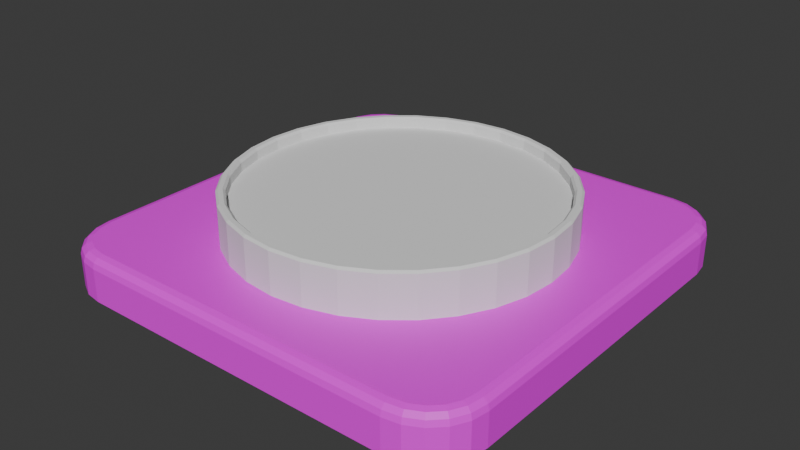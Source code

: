 # Source: Button.blend  (saved by Blender 4.5.88; exported with 4.5.12 LTS)
import bpy
from mathutils import Matrix  # noqa: F401  (used for matrix-valued properties, if any)

bpy.ops.wm.read_factory_settings(use_empty=True)
scene = bpy.context.scene
scene.name = 'Scene'

# ---- images (referenced by path relative to the original .blend; pixels are not part of the script)
import os
ASSET_DIR = os.environ.get("B2B_ASSET_DIR", "")  # directory of the original .blend (textures are referenced by path, not embedded)
HERE = os.path.dirname(os.path.abspath(__file__))  # packed textures are extracted next to this script under _unpacked/

def load_image(name, relpath, width, height, colorspace="sRGB"):
    """Load a texture the original file referenced (path relative to the .blend, or extracted next to this script)."""
    p = next((c for c in (os.path.join(HERE, relpath), os.path.join(ASSET_DIR, relpath)) if relpath and os.path.exists(c)), "")
    if p:
        img = bpy.data.images.load(p, check_existing=True)
        img.name = name
    else:  # same state as the original file: an image datablock whose file is absent (Cycles renders it pink)
        img = bpy.data.images.new(name, width, height)
        img.source = "FILE"
        img.filepath = "//" + (relpath or name)
    img.colorspace_settings.name = colorspace
    return img
img_base_base_color = load_image('Base Base Color', '', 1024, 1024, 'sRGB')

# ---- materials (node trees are filled in below, after node groups)
mat_material_001 = bpy.data.materials.new('Material.001')

# ---- material node trees
mat_material_001.use_nodes = True; mat_material_001.node_tree.nodes.clear()
_N = mat_material_001.node_tree.nodes; _L = mat_material_001.node_tree.links
n0 = _N.new('ShaderNodeBsdfPrincipled'); n0.name = 'Principled BSDF'; n0.location = (-200, 100)
n1 = _N.new('ShaderNodeOutputMaterial'); n1.name = 'Material Output'; n1.location = (200, 100)
n2 = _N.new('ShaderNodeTexImage'); n2.name = 'Image Texture'; n2.location = (-490, 80)
n2.image = img_base_base_color
_L.new(n0.outputs[0], n1.inputs[0])
_L.new(n2.outputs[0], n0.inputs[0])
n1.is_active_output = True

# ---- world
world_world = bpy.data.worlds.new('World'); scene.world = world_world
world_world.use_nodes = True; world_world.node_tree.nodes.clear()
_N = world_world.node_tree.nodes; _L = world_world.node_tree.links
n0 = _N.new('ShaderNodeOutputWorld'); n0.name = 'World Output'; n0.location = (200, 100)
n1 = _N.new('ShaderNodeBackground'); n1.name = 'Background'; n1.location = (-200, 100)
n1.inputs[0].default_value = (0.05088, 0.05088, 0.05088, 1.0)
_L.new(n1.outputs[0], n0.inputs[0])
n0.is_active_output = True
world_world.color = (0.05088, 0.05088, 0.05088)
world_world.sun_shadow_jitter_overblur = 0.0

# ---- meshes
me_cube_001 = bpy.data.meshes.new('Cube.001')
me_cube_001.from_pydata([(-0.075, -0.1, 0.0), (-0.1, -0.075, 0.0), (-0.08273, -0.09878, 0.0), (-0.08969, -0.09523, 0.0), (-0.09523, -0.08969, 0.0), (-0.09878, -0.08273, 0.0), (-0.1, 0.075, 0.0), (-0.075, 0.1, 0.0), (-0.09878, 0.08273, 0.0), (-0.09523, 0.08969, 0.0), (-0.08969, 0.09523, 0.0), (-0.08273, 0.09878, 0.0), (0.1, -0.075, 0.0), (0.075, -0.1, 0.0), (0.09878, -0.08273, 0.0), (0.09523, -0.08969, 0.0), (0.08969, -0.09523, 0.0), (0.08273, -0.09878, 0.0), (0.075, 0.1, 0.0), (0.1, 0.075, 0.0), (0.08273, 0.09878, 0.0), (0.08969, 0.09523, 0.0), (0.09523, 0.08969, 0.0), (0.09878, 0.08273, 0.0), (-0.095, -0.07461, 0.02), (-0.1, -0.075, 0.015), (-0.0975, -0.0748, 0.01933), (-0.09933, -0.07495, 0.0175), (-0.07461, -0.095, 0.02), (-0.075, -0.1, 0.015), (-0.0748, -0.0975, 0.01933), (-0.07495, -0.09933, 0.0175), (-0.09396, -0.08116, 0.02), (-0.09878, -0.08273, 0.015), (-0.09637, -0.08194, 0.01933), (-0.09813, -0.08252, 0.0175), (-0.09113, -0.08672, 0.02), (-0.09523, -0.08969, 0.015), (-0.09318, -0.08821, 0.01933), (-0.09468, -0.0893, 0.0175), (-0.08672, -0.09113, 0.02), (-0.08969, -0.09523, 0.015), (-0.08821, -0.09318, 0.01933), (-0.0893, -0.09468, 0.0175), (-0.08116, -0.09396, 0.02), (-0.08273, -0.09878, 0.015), (-0.08194, -0.09637, 0.01933), (-0.08252, -0.09813, 0.0175), (-0.07461, 0.095, 0.02), (-0.075, 0.1, 0.015), (-0.0748, 0.0975, 0.01933), (-0.07495, 0.09933, 0.0175), (-0.095, 0.07461, 0.02), (-0.1, 0.075, 0.015), (-0.0975, 0.0748, 0.01933), (-0.09933, 0.07495, 0.0175), (-0.08116, 0.09396, 0.02), (-0.08273, 0.09878, 0.015), (-0.08194, 0.09637, 0.01933), (-0.08252, 0.09813, 0.0175), (-0.08672, 0.09113, 0.02), (-0.08969, 0.09523, 0.015), (-0.08821, 0.09318, 0.01933), (-0.0893, 0.09468, 0.0175), (-0.09113, 0.08672, 0.02), (-0.09523, 0.08969, 0.015), (-0.09318, 0.08821, 0.01933), (-0.09468, 0.0893, 0.0175), (-0.09396, 0.08116, 0.02), (-0.09878, 0.08273, 0.015), (-0.09637, 0.08194, 0.01933), (-0.09813, 0.08252, 0.0175), (0.07461, -0.095, 0.02), (0.075, -0.1, 0.015), (0.0748, -0.0975, 0.01933), (0.07495, -0.09933, 0.0175), (0.095, -0.07461, 0.02), (0.1, -0.075, 0.015), (0.0975, -0.0748, 0.01933), (0.09933, -0.07495, 0.0175), (0.08116, -0.09396, 0.02), (0.08273, -0.09878, 0.015), (0.08194, -0.09637, 0.01933), (0.08252, -0.09813, 0.0175), (0.08672, -0.09113, 0.02), (0.08969, -0.09523, 0.015), (0.08821, -0.09318, 0.01933), (0.0893, -0.09468, 0.0175), (0.09113, -0.08672, 0.02), (0.09523, -0.08969, 0.015), (0.09318, -0.08821, 0.01933), (0.09468, -0.0893, 0.0175), (0.09396, -0.08116, 0.02), (0.09878, -0.08273, 0.015), (0.09637, -0.08194, 0.01933), (0.09813, -0.08252, 0.0175), (0.095, 0.07461, 0.02), (0.1, 0.075, 0.015), (0.0975, 0.0748, 0.01933), (0.09933, 0.07495, 0.0175), (0.07461, 0.095, 0.02), (0.075, 0.1, 0.015), (0.0748, 0.0975, 0.01933), (0.07495, 0.09933, 0.0175), (0.09396, 0.08116, 0.02), (0.09878, 0.08273, 0.015), (0.09637, 0.08194, 0.01933), (0.09813, 0.08252, 0.0175), (0.09113, 0.08672, 0.02), (0.09523, 0.08969, 0.015), (0.09318, 0.08821, 0.01933), (0.09468, 0.0893, 0.0175), (0.08672, 0.09113, 0.02), (0.08969, 0.09523, 0.015), (0.08821, 0.09318, 0.01933), (0.0893, 0.09468, 0.0175), (0.08116, 0.09396, 0.02), (0.08273, 0.09878, 0.015), (0.08194, 0.09637, 0.01933), (0.08252, 0.09813, 0.0175)], [], [(6, 8, 9, 10, 11, 7, 18, 20, 21, 22, 23, 19, 12, 14, 15, 16, 17, 13, 0, 2, 3, 4, 5, 1), (28, 44, 46, 30), (30, 46, 47, 31), (31, 47, 45, 29), (44, 40, 42, 46), (46, 42, 43, 47), (47, 43, 41, 45), (40, 36, 38, 42), (42, 38, 39, 43), (43, 39, 37, 41), (36, 32, 34, 38), (38, 34, 35, 39), (39, 35, 33, 37), (32, 24, 26, 34), (34, 26, 27, 35), (35, 27, 25, 33), (56, 48, 50, 58), (58, 50, 51, 59), (59, 51, 49, 57), (60, 56, 58, 62), (62, 58, 59, 63), (63, 59, 57, 61), (64, 60, 62, 66), (66, 62, 63, 67), (67, 63, 61, 65), (68, 64, 66, 70), (70, 66, 67, 71), (71, 67, 65, 69), (52, 68, 70, 54), (54, 70, 71, 55), (55, 71, 69, 53), (104, 96, 98, 106), (106, 98, 99, 107), (107, 99, 97, 105), (108, 104, 106, 110), (110, 106, 107, 111), (111, 107, 105, 109), (112, 108, 110, 114), (114, 110, 111, 115), (115, 111, 109, 113), (116, 112, 114, 118), (118, 114, 115, 119), (119, 115, 113, 117), (100, 116, 118, 102), (102, 118, 119, 103), (103, 119, 117, 101), (80, 72, 74, 82), (82, 74, 75, 83), (83, 75, 73, 81), (84, 80, 82, 86), (86, 82, 83, 87), (87, 83, 81, 85), (88, 84, 86, 90), (90, 86, 87, 91), (91, 87, 85, 89), (92, 88, 90, 94), (94, 90, 91, 95), (95, 91, 89, 93), (76, 92, 94, 78), (78, 94, 95, 79), (79, 95, 93, 77), (24, 52, 54, 26), (26, 54, 55, 27), (27, 55, 53, 25), (72, 28, 30, 74), (74, 30, 31, 75), (75, 31, 29, 73), (77, 97, 99, 79), (79, 99, 98, 78), (78, 98, 96, 76), (101, 49, 51, 103), (103, 51, 50, 102), (102, 50, 48, 100), (96, 104, 108, 112, 116, 100, 48, 56, 60, 64, 68, 52, 24, 32, 36, 40, 44, 28, 72, 80, 84, 88, 92, 76), (5, 33, 25, 1), (1, 25, 53, 6), (13, 73, 29, 0), (0, 29, 45, 2), (4, 37, 33, 5), (3, 41, 37, 4), (2, 45, 41, 3), (49, 7, 11, 57), (7, 49, 101, 18), (69, 8, 6, 53), (57, 11, 10, 61), (61, 10, 9, 65), (65, 9, 8, 69), (73, 13, 17, 81), (93, 14, 12, 77), (19, 97, 77, 12), (81, 17, 16, 85), (85, 16, 15, 89), (89, 15, 14, 93), (97, 19, 23, 105), (117, 20, 18, 101), (105, 23, 22, 109), (109, 22, 21, 113), (113, 21, 20, 117)])
_uv = me_cube_001.uv_layers.new(name='UVMap')
_uv.uv.foreach_set('vector', [0.125, 0.5313, 0.1265, 0.5216, 0.131, 0.5129, 0.1379, 0.506, 0.1466, 0.5015, 0.1562, 0.5, 0.3461, 0.4977, 0.3536, 0.5013, 0.3622, 0.5058, 0.3691, 0.5129, 0.3735, 0.5216, 0.375, 0.5312, 0.375, 0.7187, 0.3735, 0.7284, 0.3691, 0.7371, 0.3622, 0.7442, 0.3536, 0.7487, 0.3461, 0.7523, 0.1562, 0.75, 0.1466, 0.7485, 0.1379, 0.744, 0.131, 0.7371, 0.1265, 0.7284, 0.125, 0.7188, 0.8432, 0.7438, 0.8514, 0.7425, 0.8524, 0.7455, 0.8435, 0.7469, 0.8435, 0.7469, 0.8524, 0.7455, 0.8534, 0.7485, 0.8437, 0.75, 0.625, 0.9687, 0.625, 0.9785, 0.5625, 0.9784, 0.5625, 0.9688, 0.8514, 0.7425, 0.8584, 0.7389, 0.8603, 0.7415, 0.8524, 0.7455, 0.8524, 0.7455, 0.8603, 0.7415, 0.8621, 0.744, 0.8534, 0.7485, 0.625, 0.9785, 0.625, 0.9997, 0.5625, 1.0, 0.5625, 0.9784, 0.8584, 0.7389, 0.8639, 0.7334, 0.8665, 0.7353, 0.8603, 0.7415, 0.8603, 0.7415, 0.8665, 0.7353, 0.869, 0.7371, 0.8621, 0.744, 0.625, 0.0001747, 0.625, 0.01285, 0.5625, 0.01288, 0.5625, 0.0, 0.8639, 0.7334, 0.8674, 0.7265, 0.8705, 0.7274, 0.8665, 0.7353, 0.8665, 0.7353, 0.8705, 0.7274, 0.8735, 0.7284, 0.869, 0.7371, 0.625, 0.01285, 0.625, 0.0216, 0.5625, 0.02159, 0.5625, 0.01288, 0.8674, 0.7265, 0.8687, 0.7183, 0.8719, 0.7185, 0.8705, 0.7274, 0.8705, 0.7274, 0.8719, 0.7185, 0.875, 0.7187, 0.8735, 0.7284, 0.625, 0.0216, 0.625, 0.03131, 0.5625, 0.03125, 0.5625, 0.02159, 0.8514, 0.5075, 0.8432, 0.5062, 0.8435, 0.5031, 0.8524, 0.5045, 0.8524, 0.5045, 0.8435, 0.5031, 0.8437, 0.5, 0.8534, 0.5015, 0.625, 0.2716, 0.625, 0.2813, 0.5625, 0.2813, 0.5625, 0.2716, 0.8584, 0.5111, 0.8514, 0.5075, 0.8524, 0.5045, 0.8603, 0.5085, 0.8603, 0.5085, 0.8524, 0.5045, 0.8534, 0.5015, 0.8621, 0.506, 0.625, 0.2628, 0.625, 0.2716, 0.5625, 0.2716, 0.5625, 0.2629, 0.8639, 0.5166, 0.8584, 0.5111, 0.8603, 0.5085, 0.8665, 0.5147, 0.8665, 0.5147, 0.8603, 0.5085, 0.8621, 0.506, 0.869, 0.5129, 0.625, 0.2372, 0.625, 0.2628, 0.5625, 0.2629, 0.5625, 0.2371, 0.8674, 0.5235, 0.8639, 0.5166, 0.8665, 0.5147, 0.8705, 0.5226, 0.8705, 0.5226, 0.8665, 0.5147, 0.869, 0.5129, 0.8735, 0.5216, 0.625, 0.2284, 0.625, 0.2372, 0.5625, 0.2371, 0.5625, 0.2284, 0.8687, 0.5317, 0.8674, 0.5235, 0.8705, 0.5226, 0.8719, 0.5315, 0.8719, 0.5315, 0.8705, 0.5226, 0.8735, 0.5216, 0.875, 0.5313, 0.625, 0.2187, 0.625, 0.2284, 0.5625, 0.2284, 0.5625, 0.2187, 0.6324, 0.5235, 0.6312, 0.5317, 0.6281, 0.5315, 0.6295, 0.5225, 0.6295, 0.5225, 0.6281, 0.5315, 0.5938, 0.5313, 0.5949, 0.5216, 0.5949, 0.5216, 0.5938, 0.5313, 0.5625, 0.5313, 0.5633, 0.5216, 0.6359, 0.5165, 0.6324, 0.5235, 0.6295, 0.5225, 0.6334, 0.5147, 0.6334, 0.5147, 0.6295, 0.5225, 0.5949, 0.5216, 0.5982, 0.5129, 0.5982, 0.5129, 0.5949, 0.5216, 0.5633, 0.5216, 0.5655, 0.5129, 0.6414, 0.5108, 0.6359, 0.5165, 0.6334, 0.5147, 0.6396, 0.5083, 0.6396, 0.5083, 0.6334, 0.5147, 0.5982, 0.5129, 0.6033, 0.5058, 0.6033, 0.5058, 0.5982, 0.5129, 0.5655, 0.5129, 0.5689, 0.5058, 0.6479, 0.5069, 0.6414, 0.5108, 0.6396, 0.5083, 0.6471, 0.5041, 0.6471, 0.5041, 0.6396, 0.5083, 0.6033, 0.5058, 0.6098, 0.5014, 0.6098, 0.5014, 0.6033, 0.5058, 0.5689, 0.5058, 0.5732, 0.5013, 0.6552, 0.5047, 0.6479, 0.5069, 0.6471, 0.5041, 0.6546, 0.5012, 0.6546, 0.5012, 0.6471, 0.5041, 0.6098, 0.5014, 0.6521, 0.4976, 0.6521, 0.4976, 0.6098, 0.5014, 0.5732, 0.5013, 0.577, 0.4977, 0.6479, 0.7431, 0.6552, 0.7453, 0.6546, 0.7488, 0.6471, 0.7459, 0.6471, 0.7459, 0.6546, 0.7488, 0.6521, 0.7524, 0.6098, 0.7486, 0.6098, 0.7486, 0.6521, 0.7524, 0.577, 0.7523, 0.5732, 0.7487, 0.6414, 0.7392, 0.6479, 0.7431, 0.6471, 0.7459, 0.6396, 0.7417, 0.6396, 0.7417, 0.6471, 0.7459, 0.6098, 0.7486, 0.6033, 0.7442, 0.6033, 0.7442, 0.6098, 0.7486, 0.5732, 0.7487, 0.5689, 0.7442, 0.6359, 0.7335, 0.6414, 0.7392, 0.6396, 0.7417, 0.6334, 0.7353, 0.6334, 0.7353, 0.6396, 0.7417, 0.6033, 0.7442, 0.5982, 0.7371, 0.5982, 0.7371, 0.6033, 0.7442, 0.5689, 0.7442, 0.5655, 0.7371, 0.6324, 0.7265, 0.6359, 0.7335, 0.6334, 0.7353, 0.6295, 0.7275, 0.6295, 0.7275, 0.6334, 0.7353, 0.5982, 0.7371, 0.5949, 0.7284, 0.5949, 0.7284, 0.5982, 0.7371, 0.5655, 0.7371, 0.5633, 0.7284, 0.6312, 0.7183, 0.6324, 0.7265, 0.6295, 0.7275, 0.6281, 0.7185, 0.6281, 0.7185, 0.6295, 0.7275, 0.5949, 0.7284, 0.5938, 0.7187, 0.5938, 0.7187, 0.5949, 0.7284, 0.5633, 0.7284, 0.5625, 0.7188, 0.8687, 0.7183, 0.8687, 0.5317, 0.8719, 0.5315, 0.8719, 0.7185, 0.8719, 0.7185, 0.8719, 0.5315, 0.875, 0.5313, 0.875, 0.7187, 0.625, 0.03131, 0.625, 0.2187, 0.5625, 0.2187, 0.5625, 0.03125, 0.6552, 0.7453, 0.8432, 0.7438, 0.8435, 0.7469, 0.6546, 0.7488, 0.6546, 0.7488, 0.8435, 0.7469, 0.8437, 0.75, 0.6521, 0.7524, 0.6521, 0.7524, 0.625, 0.9687, 0.5625, 0.9688, 0.577, 0.7523, 0.5625, 0.7188, 0.5625, 0.5313, 0.5938, 0.5313, 0.5938, 0.7187, 0.5938, 0.7187, 0.5938, 0.5313, 0.6281, 0.5315, 0.6281, 0.7185, 0.6281, 0.7185, 0.6281, 0.5315, 0.6312, 0.5317, 0.6312, 0.7183, 0.577, 0.4977, 0.5625, 0.2813, 0.625, 0.2813, 0.6521, 0.4976, 0.6521, 0.4976, 0.8437, 0.5, 0.8435, 0.5031, 0.6546, 0.5012, 0.6546, 0.5012, 0.8435, 0.5031, 0.8432, 0.5062, 0.6552, 0.5047, 0.6312, 0.5317, 0.6324, 0.5235, 0.6359, 0.5165, 0.6414, 0.5108, 0.6479, 0.5069, 0.6552, 0.5047, 0.8432, 0.5062, 0.8514, 0.5075, 0.8584, 0.5111, 0.8639, 0.5166, 0.8674, 0.5235, 0.8687, 0.5317, 0.8687, 0.7183, 0.8674, 0.7265, 0.8639, 0.7334, 0.8584, 0.7389, 0.8514, 0.7425, 0.8432, 0.7438, 0.6552, 0.7453, 0.6479, 0.7431, 0.6414, 0.7392, 0.6359, 0.7335, 0.6324, 0.7265, 0.6312, 0.7183, 0.375, 0.02159, 0.5625, 0.02159, 0.5625, 0.03125, 0.375, 0.03125, 0.375, 0.03125, 0.5625, 0.03125, 0.5625, 0.2187, 0.375, 0.2188, 0.3461, 0.7523, 0.577, 0.7523, 0.5625, 0.9688, 0.375, 0.9688, 0.375, 0.9688, 0.5625, 0.9688, 0.5625, 0.9784, 0.375, 0.9784, 0.375, 0.01288, 0.5625, 0.01288, 0.5625, 0.02159, 0.375, 0.02159, 0.375, 0.0, 0.5625, 0.0, 0.5625, 0.01288, 0.375, 0.01288, 0.375, 0.9784, 0.5625, 0.9784, 0.5625, 1.0, 0.375, 1.0, 0.5625, 0.2813, 0.375, 0.2813, 0.375, 0.2716, 0.5625, 0.2716, 0.375, 0.2813, 0.5625, 0.2813, 0.577, 0.4977, 0.3461, 0.4977, 0.5625, 0.2284, 0.375, 0.2284, 0.375, 0.2188, 0.5625, 0.2187, 0.5625, 0.2716, 0.375, 0.2716, 0.375, 0.2629, 0.5625, 0.2629, 0.5625, 0.2629, 0.375, 0.2629, 0.375, 0.2371, 0.5625, 0.2371, 0.5625, 0.2371, 0.375, 0.2371, 0.375, 0.2284, 0.5625, 0.2284, 0.577, 0.7523, 0.3461, 0.7523, 0.3536, 0.7487, 0.5732, 0.7487, 0.5633, 0.7284, 0.3735, 0.7284, 0.375, 0.7187, 0.5625, 0.7188, 0.375, 0.5312, 0.5625, 0.5313, 0.5625, 0.7188, 0.375, 0.7187, 0.5732, 0.7487, 0.3536, 0.7487, 0.3622, 0.7442, 0.5689, 0.7442, 0.5689, 0.7442, 0.3622, 0.7442, 0.3691, 0.7371, 0.5655, 0.7371, 0.5655, 0.7371, 0.3691, 0.7371, 0.3735, 0.7284, 0.5633, 0.7284, 0.5625, 0.5313, 0.375, 0.5312, 0.3735, 0.5216, 0.5633, 0.5216, 0.5732, 0.5013, 0.3536, 0.5013, 0.3461, 0.4977, 0.577, 0.4977, 0.5633, 0.5216, 0.3735, 0.5216, 0.3691, 0.5129, 0.5655, 0.5129, 0.5655, 0.5129, 0.3691, 0.5129, 0.3622, 0.5058, 0.5689, 0.5058, 0.5689, 0.5058, 0.3622, 0.5058, 0.3536, 0.5013, 0.5732, 0.5013])
me_cube_001.materials.append(mat_material_001)
me_cube_001.update()
me_cube_002 = bpy.data.meshes.new('Cube.002')
me_cube_002.from_pydata([(0.0, 0.075, 0.02), (-1.439e-11, 0.07098, 0.039), (0.01463, 0.07356, 0.02), (0.01385, 0.06962, 0.039), (0.0287, 0.06929, 0.02), (0.02716, 0.06558, 0.039), (0.04167, 0.06236, 0.02), (0.03943, 0.05902, 0.039), (0.05303, 0.05303, 0.02), (0.05019, 0.05019, 0.039), (0.06236, 0.04167, 0.02), (0.05902, 0.03943, 0.039), (0.06929, 0.0287, 0.02), (0.06558, 0.02716, 0.039), (0.07356, 0.01463, 0.02), (0.06962, 0.01385, 0.039), (0.075, 0.0, 0.02), (0.07098, 0.0, 0.039), (0.07356, -0.01463, 0.02), (0.06962, -0.01385, 0.039), (0.06929, -0.0287, 0.02), (0.06558, -0.02716, 0.039), (0.06236, -0.04167, 0.02), (0.05902, -0.03943, 0.039), (0.05303, -0.05303, 0.02), (0.05019, -0.05019, 0.039), (0.04167, -0.06236, 0.02), (0.03943, -0.05902, 0.039), (0.0287, -0.06929, 0.02), (0.02716, -0.06558, 0.039), (0.01463, -0.07356, 0.02), (0.01385, -0.06962, 0.039), (0.0, -0.075, 0.02), (-1.439e-11, -0.07098, 0.039), (-0.01463, -0.07356, 0.02), (-0.01385, -0.06962, 0.039), (-0.0287, -0.06929, 0.02), (-0.02716, -0.06558, 0.039), (-0.04167, -0.06236, 0.02), (-0.03943, -0.05902, 0.039), (-0.05303, -0.05303, 0.02), (-0.05019, -0.05019, 0.039), (-0.06236, -0.04167, 0.02), (-0.05902, -0.03943, 0.039), (-0.06929, -0.0287, 0.02), (-0.06558, -0.02716, 0.039), (-0.07356, -0.01463, 0.02), (-0.06962, -0.01385, 0.039), (-0.075, 0.0, 0.02), (-0.07098, 0.0, 0.039), (-0.07356, 0.01463, 0.02), (-0.06962, 0.01385, 0.039), (-0.06929, 0.0287, 0.02), (-0.06558, 0.02716, 0.039), (-0.06236, 0.04167, 0.02), (-0.05902, 0.03943, 0.039), (-0.05303, 0.05303, 0.02), (-0.05019, 0.05019, 0.039), (-0.04167, 0.06236, 0.02), (-0.03943, 0.05902, 0.039), (-0.0287, 0.06929, 0.02), (-0.02716, 0.06558, 0.039), (-0.01463, 0.07356, 0.02), (-0.01385, 0.06962, 0.039), (0.01404, 0.0706, 0.04), (0.0, 0.07199, 0.04), (0.02755, 0.06651, 0.04), (0.03999, 0.05985, 0.04), (0.0509, 0.0509, 0.04), (0.05985, 0.03999, 0.04), (0.06651, 0.02755, 0.04), (0.0706, 0.01404, 0.04), (0.07199, 0.0, 0.04), (0.0706, -0.01404, 0.04), (0.06651, -0.02755, 0.04), (0.05985, -0.03999, 0.04), (0.0509, -0.0509, 0.04), (0.03999, -0.05985, 0.04), (0.02755, -0.06651, 0.04), (0.01404, -0.0706, 0.04), (0.0, -0.07199, 0.04), (-0.01404, -0.0706, 0.04), (-0.02755, -0.06651, 0.04), (-0.03999, -0.05985, 0.04), (-0.0509, -0.0509, 0.04), (-0.05985, -0.03999, 0.04), (-0.06651, -0.02755, 0.04), (-0.0706, -0.01404, 0.04), (-0.07199, 0.0, 0.04), (-0.0706, 0.01404, 0.04), (-0.06651, 0.02755, 0.04), (-0.05985, 0.03999, 0.04), (-0.0509, 0.0509, 0.04), (-0.03999, 0.05985, 0.04), (-0.02755, 0.06651, 0.04), (-0.01404, 0.0706, 0.04), (0.01444, 0.07257, 0.04), (0.01463, 0.07356, 0.039), (0.0, 0.075, 0.039), (0.0, 0.074, 0.04), (0.02832, 0.06836, 0.04), (0.0287, 0.06929, 0.039), (0.04111, 0.06152, 0.04), (0.04167, 0.06236, 0.039), (0.05232, 0.05232, 0.04), (0.05303, 0.05303, 0.039), (0.06152, 0.04111, 0.04), (0.06236, 0.04167, 0.039), (0.06836, 0.02832, 0.04), (0.06929, 0.0287, 0.039), (0.07257, 0.01444, 0.04), (0.07356, 0.01463, 0.039), (0.074, 0.0, 0.04), (0.075, 0.0, 0.039), (0.07257, -0.01444, 0.04), (0.07356, -0.01463, 0.039), (0.06836, -0.02832, 0.04), (0.06929, -0.0287, 0.039), (0.06152, -0.04111, 0.04), (0.06236, -0.04167, 0.039), (0.05232, -0.05232, 0.04), (0.05303, -0.05303, 0.039), (0.04111, -0.06152, 0.04), (0.04167, -0.06236, 0.039), (0.02832, -0.06836, 0.04), (0.0287, -0.06929, 0.039), (0.01444, -0.07257, 0.04), (0.01463, -0.07356, 0.039), (0.0, -0.074, 0.04), (0.0, -0.075, 0.039), (-0.01444, -0.07257, 0.04), (-0.01463, -0.07356, 0.039), (-0.02832, -0.06836, 0.04), (-0.0287, -0.06929, 0.039), (-0.04111, -0.06152, 0.04), (-0.04167, -0.06236, 0.039), (-0.05232, -0.05232, 0.04), (-0.05303, -0.05303, 0.039), (-0.06152, -0.04111, 0.04), (-0.06236, -0.04167, 0.039), (-0.06836, -0.02832, 0.04), (-0.06929, -0.0287, 0.039), (-0.07257, -0.01444, 0.04), (-0.07356, -0.01463, 0.039), (-0.074, 0.0, 0.04), (-0.075, 0.0, 0.039), (-0.07257, 0.01444, 0.04), (-0.07356, 0.01463, 0.039), (-0.06836, 0.02832, 0.04), (-0.06929, 0.0287, 0.039), (-0.06152, 0.04111, 0.04), (-0.06236, 0.04167, 0.039), (-0.05232, 0.05232, 0.04), (-0.05303, 0.05303, 0.039), (-0.04111, 0.06152, 0.04), (-0.04167, 0.06236, 0.039), (-0.02832, 0.06836, 0.04), (-0.0287, 0.06929, 0.039), (-0.01444, 0.07257, 0.04), (-0.01463, 0.07356, 0.039), (2.37e-10, 0.07098, 0.029), (0.01385, 0.06962, 0.029), (0.02716, 0.06558, 0.029), (0.03943, 0.05902, 0.029), (0.05019, 0.05019, 0.029), (0.05902, 0.03943, 0.029), (0.06558, 0.02716, 0.029), (0.06962, 0.01385, 0.029), (0.07098, 1.934e-10, 0.029), (0.06962, -0.01385, 0.029), (0.06558, -0.02716, 0.029), (0.05902, -0.03943, 0.029), (0.05019, -0.05019, 0.029), (0.03943, -0.05902, 0.029), (0.02716, -0.06558, 0.029), (0.01385, -0.06962, 0.029), (2.37e-10, -0.07098, 0.029), (-0.01385, -0.06962, 0.029), (-0.02716, -0.06558, 0.029), (-0.03943, -0.05902, 0.029), (-0.05019, -0.05019, 0.029), (-0.05902, -0.03943, 0.029), (-0.06558, -0.02716, 0.029), (-0.06962, -0.01385, 0.029), (-0.07098, 1.934e-10, 0.029), (-0.06962, 0.01385, 0.029), (-0.06558, 0.02716, 0.029), (-0.05902, 0.03943, 0.029), (-0.05019, 0.05019, 0.029), (-0.03943, 0.05902, 0.029), (-0.02716, 0.06558, 0.029), (-0.01385, 0.06962, 0.029)], [], [(1, 3, 64, 65), (3, 5, 66, 64), (5, 7, 67, 66), (7, 9, 68, 67), (9, 11, 69, 68), (11, 13, 70, 69), (13, 15, 71, 70), (15, 17, 72, 71), (17, 19, 73, 72), (19, 21, 74, 73), (21, 23, 75, 74), (23, 25, 76, 75), (25, 27, 77, 76), (27, 29, 78, 77), (29, 31, 79, 78), (31, 33, 80, 79), (33, 35, 81, 80), (35, 37, 82, 81), (37, 39, 83, 82), (39, 41, 84, 83), (41, 43, 85, 84), (43, 45, 86, 85), (45, 47, 87, 86), (47, 49, 88, 87), (49, 51, 89, 88), (51, 53, 90, 89), (53, 55, 91, 90), (55, 57, 92, 91), (57, 59, 93, 92), (59, 61, 94, 93), (61, 63, 95, 94), (63, 1, 65, 95), (97, 98, 99, 96), (101, 97, 96, 100), (103, 101, 100, 102), (105, 103, 102, 104), (107, 105, 104, 106), (109, 107, 106, 108), (111, 109, 108, 110), (113, 111, 110, 112), (115, 113, 112, 114), (117, 115, 114, 116), (119, 117, 116, 118), (121, 119, 118, 120), (123, 121, 120, 122), (125, 123, 122, 124), (127, 125, 124, 126), (129, 127, 126, 128), (131, 129, 128, 130), (133, 131, 130, 132), (135, 133, 132, 134), (137, 135, 134, 136), (139, 137, 136, 138), (141, 139, 138, 140), (143, 141, 140, 142), (145, 143, 142, 144), (147, 145, 144, 146), (149, 147, 146, 148), (151, 149, 148, 150), (153, 151, 150, 152), (155, 153, 152, 154), (157, 155, 154, 156), (159, 157, 156, 158), (98, 159, 158, 99), (65, 64, 96, 99), (0, 98, 97, 2), (2, 97, 101, 4), (64, 66, 100, 96), (62, 159, 98, 0), (95, 65, 99, 158), (4, 101, 103, 6), (66, 67, 102, 100), (6, 103, 105, 8), (67, 68, 104, 102), (8, 105, 107, 10), (68, 69, 106, 104), (10, 107, 109, 12), (69, 70, 108, 106), (12, 109, 111, 14), (70, 71, 110, 108), (14, 111, 113, 16), (71, 72, 112, 110), (16, 113, 115, 18), (72, 73, 114, 112), (18, 115, 117, 20), (73, 74, 116, 114), (20, 117, 119, 22), (74, 75, 118, 116), (22, 119, 121, 24), (75, 76, 120, 118), (24, 121, 123, 26), (76, 77, 122, 120), (26, 123, 125, 28), (77, 78, 124, 122), (28, 125, 127, 30), (78, 79, 126, 124), (30, 127, 129, 32), (79, 80, 128, 126), (32, 129, 131, 34), (80, 81, 130, 128), (34, 131, 133, 36), (81, 82, 132, 130), (36, 133, 135, 38), (82, 83, 134, 132), (38, 135, 137, 40), (83, 84, 136, 134), (40, 137, 139, 42), (84, 85, 138, 136), (42, 139, 141, 44), (85, 86, 140, 138), (44, 141, 143, 46), (86, 87, 142, 140), (46, 143, 145, 48), (87, 88, 144, 142), (48, 145, 147, 50), (88, 89, 146, 144), (50, 147, 149, 52), (89, 90, 148, 146), (52, 149, 151, 54), (90, 91, 150, 148), (54, 151, 153, 56), (91, 92, 152, 150), (56, 153, 155, 58), (92, 93, 154, 152), (58, 155, 157, 60), (93, 94, 156, 154), (60, 157, 159, 62), (94, 95, 158, 156), (43, 41, 180, 181), (17, 15, 167, 168), (45, 43, 181, 182), (19, 17, 168, 169), (47, 45, 182, 183), (21, 19, 169, 170), (49, 47, 183, 184), (23, 21, 170, 171), (51, 49, 184, 185), (25, 23, 171, 172), (53, 51, 185, 186), (27, 25, 172, 173), (55, 53, 186, 187), (29, 27, 173, 174), (3, 1, 160, 161), (57, 55, 187, 188), (31, 29, 174, 175), (5, 3, 161, 162), (59, 57, 188, 189), (33, 31, 175, 176), (7, 5, 162, 163), (61, 59, 189, 190), (35, 33, 176, 177), (9, 7, 163, 164), (63, 61, 190, 191), (37, 35, 177, 178), (11, 9, 164, 165), (1, 63, 191, 160), (39, 37, 178, 179), (13, 11, 165, 166), (41, 39, 179, 180), (15, 13, 166, 167)])
_uv = me_cube_002.uv_layers.new(name='UVMap')
_uv.uv.foreach_set('vector', [0.25, 0.4771, 0.2943, 0.4728, 0.2949, 0.4759, 0.25, 0.4804, 0.2943, 0.4728, 0.3369, 0.4598, 0.3382, 0.4628, 0.2949, 0.4759, 0.3369, 0.4598, 0.3762, 0.4389, 0.378, 0.4415, 0.3382, 0.4628, 0.3762, 0.4389, 0.4106, 0.4106, 0.4129, 0.4129, 0.378, 0.4415, 0.4106, 0.4106, 0.4389, 0.3762, 0.4415, 0.378, 0.4129, 0.4129, 0.4389, 0.3762, 0.4598, 0.3369, 0.4628, 0.3382, 0.4415, 0.378, 0.4598, 0.3369, 0.4728, 0.2943, 0.4759, 0.2949, 0.4628, 0.3382, 0.4728, 0.2943, 0.4771, 0.25, 0.4804, 0.25, 0.4759, 0.2949, 0.4771, 0.25, 0.4728, 0.2057, 0.4759, 0.2051, 0.4804, 0.25, 0.4728, 0.2057, 0.4598, 0.1631, 0.4628, 0.1618, 0.4759, 0.2051, 0.4598, 0.1631, 0.4389, 0.1238, 0.4415, 0.122, 0.4628, 0.1618, 0.4389, 0.1238, 0.4106, 0.08939, 0.4129, 0.08712, 0.4415, 0.122, 0.4106, 0.08939, 0.3762, 0.06114, 0.378, 0.05847, 0.4129, 0.08712, 0.3762, 0.06114, 0.3369, 0.04015, 0.3382, 0.03718, 0.378, 0.05847, 0.3369, 0.04015, 0.2943, 0.02723, 0.2949, 0.02407, 0.3382, 0.03718, 0.2943, 0.02723, 0.25, 0.02286, 0.25, 0.01965, 0.2949, 0.02407, 0.25, 0.02286, 0.2057, 0.02723, 0.2051, 0.02407, 0.25, 0.01965, 0.2057, 0.02723, 0.1631, 0.04015, 0.1618, 0.03718, 0.2051, 0.02407, 0.1631, 0.04015, 0.1238, 0.06114, 0.122, 0.05847, 0.1618, 0.03718, 0.1238, 0.06114, 0.08939, 0.08939, 0.08712, 0.08712, 0.122, 0.05847, 0.08939, 0.08939, 0.06114, 0.1238, 0.05847, 0.122, 0.08712, 0.08712, 0.06114, 0.1238, 0.04015, 0.1631, 0.03718, 0.1618, 0.05847, 0.122, 0.04015, 0.1631, 0.02723, 0.2057, 0.02407, 0.2051, 0.03718, 0.1618, 0.02723, 0.2057, 0.02286, 0.25, 0.01965, 0.25, 0.02407, 0.2051, 0.02286, 0.25, 0.02723, 0.2943, 0.02407, 0.2949, 0.01965, 0.25, 0.02723, 0.2943, 0.04015, 0.3369, 0.03718, 0.3382, 0.02407, 0.2949, 0.04015, 0.3369, 0.06114, 0.3762, 0.05847, 0.378, 0.03718, 0.3382, 0.06114, 0.3762, 0.08939, 0.4106, 0.08712, 0.4129, 0.05847, 0.378, 0.08939, 0.4106, 0.1238, 0.4389, 0.122, 0.4415, 0.08712, 0.4129, 0.1238, 0.4389, 0.1631, 0.4598, 0.1618, 0.4628, 0.122, 0.4415, 0.1631, 0.4598, 0.2057, 0.4728, 0.2051, 0.4759, 0.1618, 0.4628, 0.2057, 0.4728, 0.25, 0.4771, 0.25, 0.4804, 0.2051, 0.4759, 0.2968, 0.4854, 0.25, 0.49, 0.25, 0.4868, 0.2962, 0.4822, 0.3418, 0.4717, 0.2968, 0.4854, 0.2962, 0.4822, 0.3406, 0.4688, 0.3833, 0.4496, 0.3418, 0.4717, 0.3406, 0.4688, 0.3816, 0.4469, 0.4197, 0.4197, 0.3833, 0.4496, 0.3816, 0.4469, 0.4174, 0.4174, 0.4496, 0.3833, 0.4197, 0.4197, 0.4174, 0.4174, 0.4469, 0.3816, 0.4717, 0.3418, 0.4496, 0.3833, 0.4469, 0.3816, 0.4688, 0.3406, 0.4854, 0.2968, 0.4717, 0.3418, 0.4688, 0.3406, 0.4822, 0.2962, 0.49, 0.25, 0.4854, 0.2968, 0.4822, 0.2962, 0.4868, 0.25, 0.4854, 0.2032, 0.49, 0.25, 0.4868, 0.25, 0.4822, 0.2038, 0.4717, 0.1582, 0.4854, 0.2032, 0.4822, 0.2038, 0.4688, 0.1594, 0.4496, 0.1167, 0.4717, 0.1582, 0.4688, 0.1594, 0.4469, 0.1184, 0.4197, 0.08029, 0.4496, 0.1167, 0.4469, 0.1184, 0.4174, 0.08257, 0.3833, 0.05045, 0.4197, 0.08029, 0.4174, 0.08257, 0.3816, 0.05312, 0.3418, 0.02827, 0.3833, 0.05045, 0.3816, 0.05312, 0.3406, 0.03124, 0.2968, 0.01461, 0.3418, 0.02827, 0.3406, 0.03124, 0.2962, 0.01777, 0.25, 0.01, 0.2968, 0.01461, 0.2962, 0.01777, 0.25, 0.01322, 0.2032, 0.01461, 0.25, 0.01, 0.25, 0.01322, 0.2038, 0.01777, 0.1582, 0.02827, 0.2032, 0.01461, 0.2038, 0.01777, 0.1594, 0.03124, 0.1167, 0.05045, 0.1582, 0.02827, 0.1594, 0.03124, 0.1184, 0.05312, 0.08029, 0.08029, 0.1167, 0.05045, 0.1184, 0.05312, 0.08257, 0.08257, 0.05045, 0.1167, 0.08029, 0.08029, 0.08257, 0.08257, 0.05312, 0.1184, 0.02827, 0.1582, 0.05045, 0.1167, 0.05312, 0.1184, 0.03124, 0.1594, 0.01461, 0.2032, 0.02827, 0.1582, 0.03124, 0.1594, 0.01777, 0.2038, 0.01, 0.25, 0.01461, 0.2032, 0.01777, 0.2038, 0.01322, 0.25, 0.01461, 0.2968, 0.01, 0.25, 0.01322, 0.25, 0.01777, 0.2962, 0.02827, 0.3418, 0.01461, 0.2968, 0.01777, 0.2962, 0.03124, 0.3406, 0.05045, 0.3833, 0.02827, 0.3418, 0.03124, 0.3406, 0.05312, 0.3816, 0.08029, 0.4197, 0.05045, 0.3833, 0.05312, 0.3816, 0.08257, 0.4174, 0.1167, 0.4496, 0.08029, 0.4197, 0.08257, 0.4174, 0.1184, 0.4469, 0.1582, 0.4717, 0.1167, 0.4496, 0.1184, 0.4469, 0.1594, 0.4688, 0.2032, 0.4854, 0.1582, 0.4717, 0.1594, 0.4688, 0.2038, 0.4822, 0.25, 0.49, 0.2032, 0.4854, 0.2038, 0.4822, 0.25, 0.4868, 0.25, 0.4804, 0.2949, 0.4759, 0.2962, 0.4822, 0.25, 0.4868, 1.0, 0.5, 1.0, 0.975, 0.9687, 0.975, 0.9688, 0.5, 0.9688, 0.5, 0.9687, 0.975, 0.9375, 0.975, 0.9375, 0.5, 0.2949, 0.4759, 0.3382, 0.4628, 0.3406, 0.4688, 0.2962, 0.4822, 0.03125, 0.5, 0.03125, 0.975, 0.0, 0.975, 0.0, 0.5, 0.2051, 0.4759, 0.25, 0.4804, 0.25, 0.4868, 0.2038, 0.4822, 0.9375, 0.5, 0.9375, 0.975, 0.9062, 0.975, 0.9062, 0.5, 0.3382, 0.4628, 0.378, 0.4415, 0.3816, 0.4469, 0.3406, 0.4688, 0.9062, 0.5, 0.9062, 0.975, 0.875, 0.975, 0.875, 0.5, 0.378, 0.4415, 0.4129, 0.4129, 0.4174, 0.4174, 0.3816, 0.4469, 0.875, 0.5, 0.875, 0.975, 0.8438, 0.975, 0.8438, 0.5, 0.4129, 0.4129, 0.4415, 0.378, 0.4469, 0.3816, 0.4174, 0.4174, 0.8438, 0.5, 0.8438, 0.975, 0.8125, 0.975, 0.8125, 0.5, 0.4415, 0.378, 0.4628, 0.3382, 0.4688, 0.3406, 0.4469, 0.3816, 0.8125, 0.5, 0.8125, 0.975, 0.7812, 0.975, 0.7812, 0.5, 0.4628, 0.3382, 0.4759, 0.2949, 0.4822, 0.2962, 0.4688, 0.3406, 0.7812, 0.5, 0.7812, 0.975, 0.75, 0.975, 0.75, 0.5, 0.4759, 0.2949, 0.4804, 0.25, 0.4868, 0.25, 0.4822, 0.2962, 0.75, 0.5, 0.75, 0.975, 0.7187, 0.975, 0.7188, 0.5, 0.4804, 0.25, 0.4759, 0.2051, 0.4822, 0.2038, 0.4868, 0.25, 0.7188, 0.5, 0.7187, 0.975, 0.6875, 0.975, 0.6875, 0.5, 0.4759, 0.2051, 0.4628, 0.1618, 0.4688, 0.1594, 0.4822, 0.2038, 0.6875, 0.5, 0.6875, 0.975, 0.6562, 0.975, 0.6562, 0.5, 0.4628, 0.1618, 0.4415, 0.122, 0.4469, 0.1184, 0.4688, 0.1594, 0.6562, 0.5, 0.6562, 0.975, 0.625, 0.975, 0.625, 0.5, 0.4415, 0.122, 0.4129, 0.08712, 0.4174, 0.08257, 0.4469, 0.1184, 0.625, 0.5, 0.625, 0.975, 0.5937, 0.975, 0.5938, 0.5, 0.4129, 0.08712, 0.378, 0.05847, 0.3816, 0.05312, 0.4174, 0.08257, 0.5938, 0.5, 0.5937, 0.975, 0.5625, 0.975, 0.5625, 0.5, 0.378, 0.05847, 0.3382, 0.03718, 0.3406, 0.03124, 0.3816, 0.05312, 0.5625, 0.5, 0.5625, 0.975, 0.5312, 0.975, 0.5312, 0.5, 0.3382, 0.03718, 0.2949, 0.02407, 0.2962, 0.01777, 0.3406, 0.03124, 0.5312, 0.5, 0.5312, 0.975, 0.5, 0.975, 0.5, 0.5, 0.2949, 0.02407, 0.25, 0.01965, 0.25, 0.01322, 0.2962, 0.01777, 0.5, 0.5, 0.5, 0.975, 0.4687, 0.975, 0.4688, 0.5, 0.25, 0.01965, 0.2051, 0.02407, 0.2038, 0.01777, 0.25, 0.01322, 0.4688, 0.5, 0.4687, 0.975, 0.4375, 0.975, 0.4375, 0.5, 0.2051, 0.02407, 0.1618, 0.03718, 0.1594, 0.03124, 0.2038, 0.01777, 0.4375, 0.5, 0.4375, 0.975, 0.4062, 0.975, 0.4062, 0.5, 0.1618, 0.03718, 0.122, 0.05847, 0.1184, 0.05312, 0.1594, 0.03124, 0.4062, 0.5, 0.4062, 0.975, 0.375, 0.975, 0.375, 0.5, 0.122, 0.05847, 0.08712, 0.08712, 0.08257, 0.08257, 0.1184, 0.05312, 0.375, 0.5, 0.375, 0.975, 0.3438, 0.975, 0.3438, 0.5, 0.08712, 0.08712, 0.05847, 0.122, 0.05312, 0.1184, 0.08257, 0.08257, 0.3438, 0.5, 0.3438, 0.975, 0.3125, 0.975, 0.3125, 0.5, 0.05847, 0.122, 0.03718, 0.1618, 0.03124, 0.1594, 0.05312, 0.1184, 0.3125, 0.5, 0.3125, 0.975, 0.2812, 0.975, 0.2812, 0.5, 0.03718, 0.1618, 0.02407, 0.2051, 0.01777, 0.2038, 0.03124, 0.1594, 0.2812, 0.5, 0.2812, 0.975, 0.25, 0.975, 0.25, 0.5, 0.02407, 0.2051, 0.01965, 0.25, 0.01322, 0.25, 0.01777, 0.2038, 0.25, 0.5, 0.25, 0.975, 0.2188, 0.975, 0.2188, 0.5, 0.01965, 0.25, 0.02407, 0.2949, 0.01777, 0.2962, 0.01322, 0.25, 0.2188, 0.5, 0.2188, 0.975, 0.1875, 0.975, 0.1875, 0.5, 0.02407, 0.2949, 0.03718, 0.3382, 0.03124, 0.3406, 0.01777, 0.2962, 0.1875, 0.5, 0.1875, 0.975, 0.1562, 0.975, 0.1562, 0.5, 0.03718, 0.3382, 0.05847, 0.378, 0.05312, 0.3816, 0.03124, 0.3406, 0.1562, 0.5, 0.1562, 0.975, 0.125, 0.975, 0.125, 0.5, 0.05847, 0.378, 0.08712, 0.4129, 0.08257, 0.4174, 0.05312, 0.3816, 0.125, 0.5, 0.125, 0.975, 0.09375, 0.975, 0.09375, 0.5, 0.08712, 0.4129, 0.122, 0.4415, 0.1184, 0.4469, 0.08257, 0.4174, 0.09375, 0.5, 0.09375, 0.975, 0.0625, 0.975, 0.0625, 0.5, 0.122, 0.4415, 0.1618, 0.4628, 0.1594, 0.4688, 0.1184, 0.4469, 0.0625, 0.5, 0.0625, 0.975, 0.03125, 0.975, 0.03125, 0.5, 0.1618, 0.4628, 0.2051, 0.4759, 0.2038, 0.4822, 0.1594, 0.4688, 0.06114, 0.1238, 0.08939, 0.08939, 0.08939, 0.08939, 0.06114, 0.1238, 0.4771, 0.25, 0.4728, 0.2943, 0.4728, 0.2943, 0.4771, 0.25, 0.04015, 0.1631, 0.06114, 0.1238, 0.06114, 0.1238, 0.04015, 0.1631, 0.4728, 0.2057, 0.4771, 0.25, 0.4771, 0.25, 0.4728, 0.2057, 0.02723, 0.2057, 0.04015, 0.1631, 0.04015, 0.1631, 0.02723, 0.2057, 0.4598, 0.1631, 0.4728, 0.2057, 0.4728, 0.2057, 0.4598, 0.1631, 0.02286, 0.25, 0.02723, 0.2057, 0.02723, 0.2057, 0.02286, 0.25, 0.4389, 0.1238, 0.4598, 0.1631, 0.4598, 0.1631, 0.4389, 0.1238, 0.02723, 0.2943, 0.02286, 0.25, 0.02286, 0.25, 0.02723, 0.2943, 0.4106, 0.08939, 0.4389, 0.1238, 0.4389, 0.1238, 0.4106, 0.08939, 0.04015, 0.3369, 0.02723, 0.2943, 0.02723, 0.2943, 0.04015, 0.3369, 0.3762, 0.06114, 0.4106, 0.08939, 0.4106, 0.08939, 0.3762, 0.06114, 0.06114, 0.3762, 0.04015, 0.3369, 0.04015, 0.3369, 0.06114, 0.3762, 0.3369, 0.04015, 0.3762, 0.06114, 0.3762, 0.06114, 0.3369, 0.04015, 0.2943, 0.4728, 0.25, 0.4771, 0.25, 0.4771, 0.2943, 0.4728, 0.08939, 0.4106, 0.06114, 0.3762, 0.06114, 0.3762, 0.08939, 0.4106, 0.2943, 0.02723, 0.3369, 0.04015, 0.3369, 0.04015, 0.2943, 0.02723, 0.3369, 0.4598, 0.2943, 0.4728, 0.2943, 0.4728, 0.3369, 0.4598, 0.1238, 0.4389, 0.08939, 0.4106, 0.08939, 0.4106, 0.1238, 0.4389, 0.25, 0.02286, 0.2943, 0.02723, 0.2943, 0.02723, 0.25, 0.02286, 0.3762, 0.4389, 0.3369, 0.4598, 0.3369, 0.4598, 0.3762, 0.4389, 0.1631, 0.4598, 0.1238, 0.4389, 0.1238, 0.4389, 0.1631, 0.4598, 0.2057, 0.02723, 0.25, 0.02286, 0.25, 0.02286, 0.2057, 0.02723, 0.4106, 0.4106, 0.3762, 0.4389, 0.3762, 0.4389, 0.4106, 0.4106, 0.2057, 0.4728, 0.1631, 0.4598, 0.1631, 0.4598, 0.2057, 0.4728, 0.1631, 0.04015, 0.2057, 0.02723, 0.2057, 0.02723, 0.1631, 0.04015, 0.4389, 0.3762, 0.4106, 0.4106, 0.4106, 0.4106, 0.4389, 0.3762, 0.25, 0.4771, 0.2057, 0.4728, 0.2057, 0.4728, 0.25, 0.4771, 0.1238, 0.06114, 0.1631, 0.04015, 0.1631, 0.04015, 0.1238, 0.06114, 0.4598, 0.3369, 0.4389, 0.3762, 0.4389, 0.3762, 0.4598, 0.3369, 0.08939, 0.08939, 0.1238, 0.06114, 0.1238, 0.06114, 0.08939, 0.08939, 0.4728, 0.2943, 0.4598, 0.3369, 0.4598, 0.3369, 0.4728, 0.2943])
me_cube_002.update()
me_cube_003 = bpy.data.meshes.new('Cube.003')
me_cube_003.from_pydata([(-1.439e-11, 0.07098, 0.039), (0.01385, 0.06962, 0.039), (0.02716, 0.06558, 0.039), (0.03943, 0.05902, 0.039), (0.05019, 0.05019, 0.039), (0.05902, 0.03943, 0.039), (0.06558, 0.02716, 0.039), (0.06962, 0.01385, 0.039), (0.07098, 0.0, 0.039), (0.06962, -0.01385, 0.039), (0.06558, -0.02716, 0.039), (0.05902, -0.03943, 0.039), (0.05019, -0.05019, 0.039), (0.03943, -0.05902, 0.039), (0.02716, -0.06558, 0.039), (0.01385, -0.06962, 0.039), (-1.439e-11, -0.07098, 0.039), (-0.01385, -0.06962, 0.039), (-0.02716, -0.06558, 0.039), (-0.03943, -0.05902, 0.039), (-0.05019, -0.05019, 0.039), (-0.05902, -0.03943, 0.039), (-0.06558, -0.02716, 0.039), (-0.06962, -0.01385, 0.039), (-0.07098, 0.0, 0.039), (-0.06962, 0.01385, 0.039), (-0.06558, 0.02716, 0.039), (-0.05902, 0.03943, 0.039), (-0.05019, 0.05019, 0.039), (-0.03943, 0.05902, 0.039), (-0.02716, 0.06558, 0.039), (-0.01385, 0.06962, 0.039)], [], [(1, 0, 31, 30, 29, 28, 27, 26, 25, 24, 23, 22, 21, 20, 19, 18, 17, 16, 15, 14, 13, 12, 11, 10, 9, 8, 7, 6, 5, 4, 3, 2)])
_uv = me_cube_003.uv_layers.new(name='UVMap')
_uv.uv.foreach_set('vector', [0.2943, 0.4728, 0.25, 0.4771, 0.2057, 0.4728, 0.1631, 0.4598, 0.1238, 0.4389, 0.08939, 0.4106, 0.06114, 0.3762, 0.04015, 0.3369, 0.02723, 0.2943, 0.02286, 0.25, 0.02723, 0.2057, 0.04015, 0.1631, 0.06114, 0.1238, 0.08939, 0.08939, 0.1238, 0.06114, 0.1631, 0.04015, 0.2057, 0.02723, 0.25, 0.02286, 0.2943, 0.02723, 0.3369, 0.04015, 0.3762, 0.06114, 0.4106, 0.08939, 0.4389, 0.1238, 0.4598, 0.1631, 0.4728, 0.2057, 0.4771, 0.25, 0.4728, 0.2943, 0.4598, 0.3369, 0.4389, 0.3762, 0.4106, 0.4106, 0.3762, 0.4389, 0.3369, 0.4598])
me_cube_003.update()

# ---- objects
ob_base = bpy.data.objects.new('Base', me_cube_001)
ob_button = bpy.data.objects.new('Button', me_cube_002)
ob_interactable = bpy.data.objects.new('Interactable', me_cube_003)

# ---- transforms, parenting, visibility, modifiers, constraints
ob_base.location = (0.0, 0.0, 0.0)
ob_button.location = (0.0, 0.0, 0.0)
ob_interactable.location = (0.0, 0.0, -0.004136)

# ---- collection membership
scene.collection.objects.link(ob_base)
scene.collection.objects.link(ob_button)
scene.collection.objects.link(ob_interactable)

# ---- scene / render settings (as saved in the file)
scene.frame_start = 1; scene.frame_end = 40; scene.frame_set(14)
scene.render.engine = 'BLENDER_EEVEE_NEXT'
bpy.context.view_layer.update()

# ---- added for rendering (the .blend has no active camera and no usable light): camera, sun
cam_auto = bpy.data.cameras.new('AutoCamera')
cam_auto.lens = 50.0
cam_auto.sensor_width = 36.0
cam_auto.clip_end = 1000.0
ob_auto_camera = bpy.data.objects.new('AutoCamera', cam_auto)
scene.collection.objects.link(ob_auto_camera)
ob_auto_camera.location = (0.264297, -0.317156, 0.231438)
ob_auto_camera.rotation_euler = (1.09748, -7.21219e-08, 0.694738)
scene.camera = ob_auto_camera
light_auto_sun = bpy.data.lights.new('AutoSun', 'SUN')
light_auto_sun.energy = 3.0
light_auto_sun.angle = 0.0523599
ob_auto_sun = bpy.data.objects.new('AutoSun', light_auto_sun)
scene.collection.objects.link(ob_auto_sun)
ob_auto_sun.rotation_euler = (0.872665, 0.174533, 0.523599)
bpy.context.view_layer.update()
